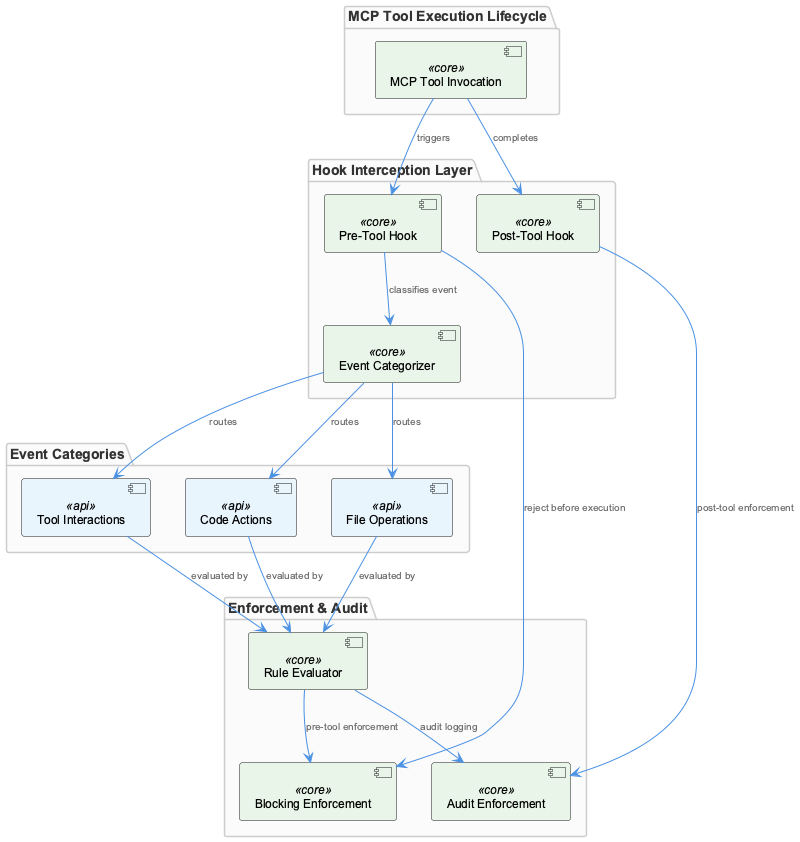

The diagram above was rendered by PlantUML. Its source (embedded in the PNG):
@startuml
!include /Users/Q284340/Agentic/coding/docs/puml/_standard-style.puml

package "MCP Tool Execution Lifecycle" {
    component "MCP Tool Invocation" as mcp <<core>>
}

package "Hook Interception Layer" {
    component "Pre-Tool Hook" as preHook <<core>>
    component "Post-Tool Hook" as postHook <<core>>
    component "Event Categorizer" as categorizer <<core>>
}

package "Event Categories" {
    component "Code Actions" as codeActions <<api>>
    component "File Operations" as fileOps <<api>>
    component "Tool Interactions" as toolInteractions <<api>>
}

package "Enforcement & Audit" {
    component "Blocking Enforcement" as blocking <<core>>
    component "Audit Enforcement" as audit <<core>>
    component "Rule Evaluator" as rules <<core>>
}

mcp --> preHook : "triggers"
preHook --> categorizer : "classifies event"
categorizer --> codeActions : "routes"
categorizer --> fileOps : "routes"
categorizer --> toolInteractions : "routes"
codeActions --> rules : "evaluated by"
fileOps --> rules : "evaluated by"
toolInteractions --> rules : "evaluated by"
rules --> blocking : "pre-tool enforcement"
preHook --> blocking : "reject before execution"
mcp --> postHook : "completes"
postHook --> audit : "post-tool enforcement"
rules --> audit : "audit logging"

@enduml